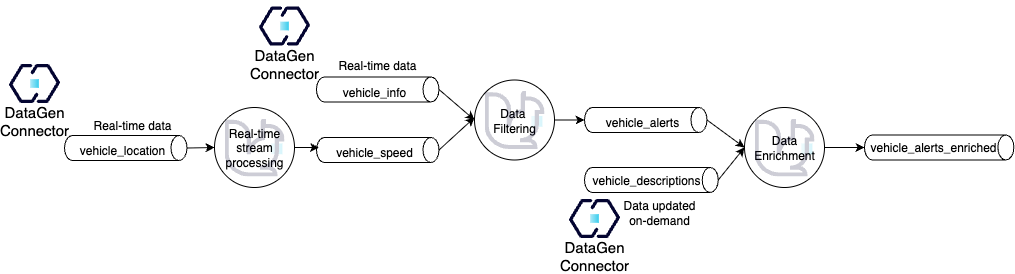

The diagram above was exported from draw.io. Its source (the exported page's mxGraphModel, read from the mxfile embedded in the PNG):
<mxGraphModel dx="1389" dy="1087" grid="1" gridSize="10" guides="1" tooltips="1" connect="1" arrows="1" fold="1" page="1" pageScale="1" pageWidth="827" pageHeight="1169" math="0" shadow="0">
  <root>
    <mxCell id="0" />
    <mxCell id="1" parent="0" />
    <mxCell id="2" value="" style="group" vertex="1" connectable="0" parent="1">
      <mxGeometry x="100" y="388" width="122.5" height="25" as="geometry" />
    </mxCell>
    <mxCell id="3" value="" style="shape=cylinder3;whiteSpace=wrap;html=1;boundedLbl=1;backgroundOutline=1;size=8;rotation=90;" vertex="1" parent="2">
      <mxGeometry x="48.75" y="-48.75" width="25" height="122.5" as="geometry" />
    </mxCell>
    <mxCell id="4" value="vehicle_location" style="text;html=1;align=center;verticalAlign=middle;whiteSpace=wrap;rounded=0;" vertex="1" parent="2">
      <mxGeometry x="2.5" y="5" width="110" height="20" as="geometry" />
    </mxCell>
    <mxCell id="5" value="Real-time data" style="text;html=1;align=center;verticalAlign=middle;whiteSpace=wrap;rounded=0;" vertex="1" parent="1">
      <mxGeometry x="123" y="363" width="90" height="30" as="geometry" />
    </mxCell>
    <mxCell id="6" value="" style="group" vertex="1" connectable="0" parent="1">
      <mxGeometry x="352" y="390" width="122.5" height="25" as="geometry" />
    </mxCell>
    <mxCell id="7" value="" style="shape=cylinder3;whiteSpace=wrap;html=1;boundedLbl=1;backgroundOutline=1;size=8;rotation=90;" vertex="1" parent="6">
      <mxGeometry x="48.75" y="-48.75" width="25" height="122.5" as="geometry" />
    </mxCell>
    <mxCell id="8" value="vehicle_speed" style="text;html=1;align=center;verticalAlign=middle;whiteSpace=wrap;rounded=0;" vertex="1" parent="6">
      <mxGeometry x="2.5" y="5" width="110" height="20" as="geometry" />
    </mxCell>
    <mxCell id="9" value="" style="group" vertex="1" connectable="0" parent="1">
      <mxGeometry x="352" y="329.5" width="122.5" height="25" as="geometry" />
    </mxCell>
    <mxCell id="10" value="" style="shape=cylinder3;whiteSpace=wrap;html=1;boundedLbl=1;backgroundOutline=1;size=8;rotation=90;" vertex="1" parent="9">
      <mxGeometry x="48.75" y="-48.75" width="25" height="122.5" as="geometry" />
    </mxCell>
    <mxCell id="11" value="vehicle_info" style="text;html=1;align=center;verticalAlign=middle;whiteSpace=wrap;rounded=0;" vertex="1" parent="9">
      <mxGeometry x="2.5" y="5" width="110" height="20" as="geometry" />
    </mxCell>
    <mxCell id="12" value="" style="group" vertex="1" connectable="0" parent="1">
      <mxGeometry x="510" y="332.5" width="80" height="80" as="geometry" />
    </mxCell>
    <mxCell id="13" value="Data&amp;nbsp;&lt;div&gt;F&lt;span style=&quot;background-color: transparent; color: light-dark(rgb(0, 0, 0), rgb(255, 255, 255));&quot;&gt;iltering&lt;/span&gt;&lt;/div&gt;" style="ellipse;whiteSpace=wrap;html=1;aspect=fixed;" vertex="1" parent="12">
      <mxGeometry width="80" height="80" as="geometry" />
    </mxCell>
    <mxCell id="14" value="" style="shape=image;verticalLabelPosition=bottom;verticalAlign=top;imageAspect=0;image=data:image/svg+xml,(base64 omitted: 2360 chars);fontSize=12;strokeWidth=1;opacity=20;" vertex="1" parent="12">
      <mxGeometry x="10" y="11" width="60" height="58" as="geometry" />
    </mxCell>
    <mxCell id="15" value="" style="group" vertex="1" connectable="0" parent="1">
      <mxGeometry x="620" y="360" width="122.5" height="25" as="geometry" />
    </mxCell>
    <mxCell id="16" value="" style="shape=cylinder3;whiteSpace=wrap;html=1;boundedLbl=1;backgroundOutline=1;size=8;rotation=90;" vertex="1" parent="15">
      <mxGeometry x="48.75" y="-48.75" width="25" height="122.5" as="geometry" />
    </mxCell>
    <mxCell id="17" value="vehicle_alerts" style="text;html=1;align=center;verticalAlign=middle;whiteSpace=wrap;rounded=0;" vertex="1" parent="15">
      <mxGeometry x="2.5" y="5" width="110" height="20" as="geometry" />
    </mxCell>
    <mxCell id="18" value="" style="group" vertex="1" connectable="0" parent="1">
      <mxGeometry x="780" y="360" width="80" height="80" as="geometry" />
    </mxCell>
    <mxCell id="19" value="Data&lt;div&gt;Enrichment&lt;/div&gt;" style="ellipse;whiteSpace=wrap;html=1;aspect=fixed;" vertex="1" parent="18">
      <mxGeometry width="80" height="80" as="geometry" />
    </mxCell>
    <mxCell id="20" value="" style="shape=image;verticalLabelPosition=bottom;verticalAlign=top;imageAspect=0;image=data:image/svg+xml,(base64 omitted: 2360 chars);fontSize=12;strokeWidth=1;opacity=20;" vertex="1" parent="18">
      <mxGeometry x="10" y="11" width="60" height="58" as="geometry" />
    </mxCell>
    <mxCell id="21" value="" style="group" vertex="1" connectable="0" parent="1">
      <mxGeometry x="900" y="387.5" width="149.38" height="25" as="geometry" />
    </mxCell>
    <mxCell id="22" value="" style="shape=cylinder3;whiteSpace=wrap;html=1;boundedLbl=1;backgroundOutline=1;size=8;rotation=90;" vertex="1" parent="21">
      <mxGeometry x="62.190000000000055" y="-62.18999999999994" width="25" height="149.38" as="geometry" />
    </mxCell>
    <mxCell id="23" value="vehicle_alerts_enriched" style="text;html=1;align=center;verticalAlign=middle;whiteSpace=wrap;rounded=0;" vertex="1" parent="21">
      <mxGeometry x="13.990000000000009" y="2.5" width="110" height="20" as="geometry" />
    </mxCell>
    <mxCell id="24" value="Real-time data" style="text;html=1;align=center;verticalAlign=middle;whiteSpace=wrap;rounded=0;" vertex="1" parent="1">
      <mxGeometry x="368.25" y="302.5" width="90" height="30" as="geometry" />
    </mxCell>
    <mxCell id="25" value="" style="group" vertex="1" connectable="0" parent="1">
      <mxGeometry x="619.995" y="419.995" width="133.75" height="25" as="geometry" />
    </mxCell>
    <mxCell id="26" value="" style="shape=cylinder3;whiteSpace=wrap;html=1;boundedLbl=1;backgroundOutline=1;size=8;rotation=90;" vertex="1" parent="25">
      <mxGeometry x="54.375" y="-54.375" width="25" height="133.75" as="geometry" />
    </mxCell>
    <mxCell id="27" value="vehicle_descriptions" style="text;html=1;align=center;verticalAlign=middle;whiteSpace=wrap;rounded=0;" vertex="1" parent="25">
      <mxGeometry x="6.9950000000000045" y="2.5049999999999955" width="110" height="20" as="geometry" />
    </mxCell>
    <mxCell id="28" value="" style="group" vertex="1" connectable="0" parent="1">
      <mxGeometry x="40" y="310" width="60" height="80" as="geometry" />
    </mxCell>
    <mxCell id="29" value="" style="shape=image;verticalLabelPosition=bottom;verticalAlign=top;imageAspect=0;aspect=fixed;image=data:image/svg+xml,(base64 omitted: 2012 chars);" vertex="1" parent="28">
      <mxGeometry x="4" width="52" height="52" as="geometry" />
    </mxCell>
    <mxCell id="30" value="DataGen&lt;br&gt;Connector" style="text;html=1;align=center;verticalAlign=middle;whiteSpace=wrap;rounded=0;fontSize=15;" vertex="1" parent="28">
      <mxGeometry y="46.666666666666664" width="60" height="33.33333333333333" as="geometry" />
    </mxCell>
    <mxCell id="31" value="" style="group" vertex="1" connectable="0" parent="1">
      <mxGeometry x="290" y="252.5" width="60" height="80" as="geometry" />
    </mxCell>
    <mxCell id="32" value="" style="shape=image;verticalLabelPosition=bottom;verticalAlign=top;imageAspect=0;aspect=fixed;image=data:image/svg+xml,(base64 omitted: 2012 chars);" vertex="1" parent="31">
      <mxGeometry x="4" width="52" height="52" as="geometry" />
    </mxCell>
    <mxCell id="33" value="DataGen&lt;br&gt;Connector" style="text;html=1;align=center;verticalAlign=middle;whiteSpace=wrap;rounded=0;fontSize=15;" vertex="1" parent="31">
      <mxGeometry y="46.666666666666664" width="60" height="33.33333333333333" as="geometry" />
    </mxCell>
    <mxCell id="34" value="" style="group" vertex="1" connectable="0" parent="1">
      <mxGeometry x="600" y="444.99" width="60" height="80" as="geometry" />
    </mxCell>
    <mxCell id="35" value="" style="shape=image;verticalLabelPosition=bottom;verticalAlign=top;imageAspect=0;aspect=fixed;image=data:image/svg+xml,(base64 omitted: 2012 chars);" vertex="1" parent="34">
      <mxGeometry x="4" width="52" height="52" as="geometry" />
    </mxCell>
    <mxCell id="36" value="DataGen&lt;br&gt;Connector" style="text;html=1;align=center;verticalAlign=middle;whiteSpace=wrap;rounded=0;fontSize=15;" vertex="1" parent="34">
      <mxGeometry y="46.666666666666664" width="60" height="33.33333333333333" as="geometry" />
    </mxCell>
    <mxCell id="37" value="" style="endArrow=classic;html=1;rounded=0;exitX=0.5;exitY=0;exitDx=0;exitDy=0;exitPerimeter=0;entryX=0;entryY=0.5;entryDx=0;entryDy=0;" edge="1" source="3" parent="1">
      <mxGeometry width="50" height="50" relative="1" as="geometry">
        <mxPoint x="390" y="580" as="sourcePoint" />
        <mxPoint x="250" y="400" as="targetPoint" />
      </mxGeometry>
    </mxCell>
    <mxCell id="38" value="" style="endArrow=classic;html=1;rounded=0;exitX=1;exitY=0.5;exitDx=0;exitDy=0;entryX=0;entryY=0.25;entryDx=0;entryDy=0;" edge="1" target="8" parent="1">
      <mxGeometry width="50" height="50" relative="1" as="geometry">
        <mxPoint x="330" y="400" as="sourcePoint" />
        <mxPoint x="440" y="530" as="targetPoint" />
      </mxGeometry>
    </mxCell>
    <mxCell id="39" value="" style="endArrow=classic;html=1;rounded=0;exitX=0.5;exitY=0;exitDx=0;exitDy=0;exitPerimeter=0;entryX=0;entryY=0.5;entryDx=0;entryDy=0;" edge="1" source="10" target="13" parent="1">
      <mxGeometry width="50" height="50" relative="1" as="geometry">
        <mxPoint x="390" y="580" as="sourcePoint" />
        <mxPoint x="440" y="530" as="targetPoint" />
      </mxGeometry>
    </mxCell>
    <mxCell id="40" value="" style="endArrow=classic;html=1;rounded=0;exitX=0.5;exitY=0;exitDx=0;exitDy=0;exitPerimeter=0;" edge="1" source="7" parent="1">
      <mxGeometry width="50" height="50" relative="1" as="geometry">
        <mxPoint x="520" y="610" as="sourcePoint" />
        <mxPoint x="510" y="370" as="targetPoint" />
      </mxGeometry>
    </mxCell>
    <mxCell id="41" value="" style="endArrow=classic;html=1;rounded=0;exitX=1;exitY=0.5;exitDx=0;exitDy=0;entryX=0.5;entryY=1;entryDx=0;entryDy=0;entryPerimeter=0;" edge="1" source="13" target="16" parent="1">
      <mxGeometry width="50" height="50" relative="1" as="geometry">
        <mxPoint x="620" y="730" as="sourcePoint" />
        <mxPoint x="655" y="761" as="targetPoint" />
      </mxGeometry>
    </mxCell>
    <mxCell id="42" value="" style="endArrow=classic;html=1;rounded=0;exitX=0.5;exitY=0;exitDx=0;exitDy=0;exitPerimeter=0;entryX=0;entryY=0.5;entryDx=0;entryDy=0;" edge="1" source="16" target="19" parent="1">
      <mxGeometry width="50" height="50" relative="1" as="geometry">
        <mxPoint x="400" y="680" as="sourcePoint" />
        <mxPoint x="435" y="711" as="targetPoint" />
      </mxGeometry>
    </mxCell>
    <mxCell id="43" value="" style="endArrow=classic;html=1;rounded=0;exitX=0.5;exitY=0;exitDx=0;exitDy=0;exitPerimeter=0;entryX=0;entryY=0.5;entryDx=0;entryDy=0;" edge="1" source="26" target="19" parent="1">
      <mxGeometry width="50" height="50" relative="1" as="geometry">
        <mxPoint x="780" y="560" as="sourcePoint" />
        <mxPoint x="815" y="591" as="targetPoint" />
      </mxGeometry>
    </mxCell>
    <mxCell id="44" value="" style="endArrow=classic;html=1;rounded=0;exitX=1;exitY=0.5;exitDx=0;exitDy=0;entryX=0.5;entryY=1;entryDx=0;entryDy=0;entryPerimeter=0;" edge="1" source="19" target="22" parent="1">
      <mxGeometry width="50" height="50" relative="1" as="geometry">
        <mxPoint x="930" y="650" as="sourcePoint" />
        <mxPoint x="965" y="681" as="targetPoint" />
      </mxGeometry>
    </mxCell>
    <mxCell id="45" value="Data updated&lt;div&gt;on-demand&lt;/div&gt;" style="text;html=1;align=center;verticalAlign=middle;whiteSpace=wrap;rounded=0;" vertex="1" parent="1">
      <mxGeometry x="650" y="450" width="90" height="30" as="geometry" />
    </mxCell>
    <mxCell id="46" value="" style="group" vertex="1" connectable="0" parent="1">
      <mxGeometry x="250" y="360" width="80" height="80" as="geometry" />
    </mxCell>
    <mxCell id="47" value="Real-time&lt;div&gt;stream&lt;br&gt;&lt;div&gt;processing&lt;/div&gt;&lt;/div&gt;" style="ellipse;whiteSpace=wrap;html=1;aspect=fixed;" vertex="1" parent="46">
      <mxGeometry width="80" height="80" as="geometry" />
    </mxCell>
    <mxCell id="48" value="" style="shape=image;verticalLabelPosition=bottom;verticalAlign=top;imageAspect=0;image=data:image/svg+xml,(base64 omitted: 2360 chars);fontSize=12;strokeWidth=1;opacity=20;" vertex="1" parent="46">
      <mxGeometry x="10" y="11" width="60" height="58" as="geometry" />
    </mxCell>
  </root>
</mxGraphModel>